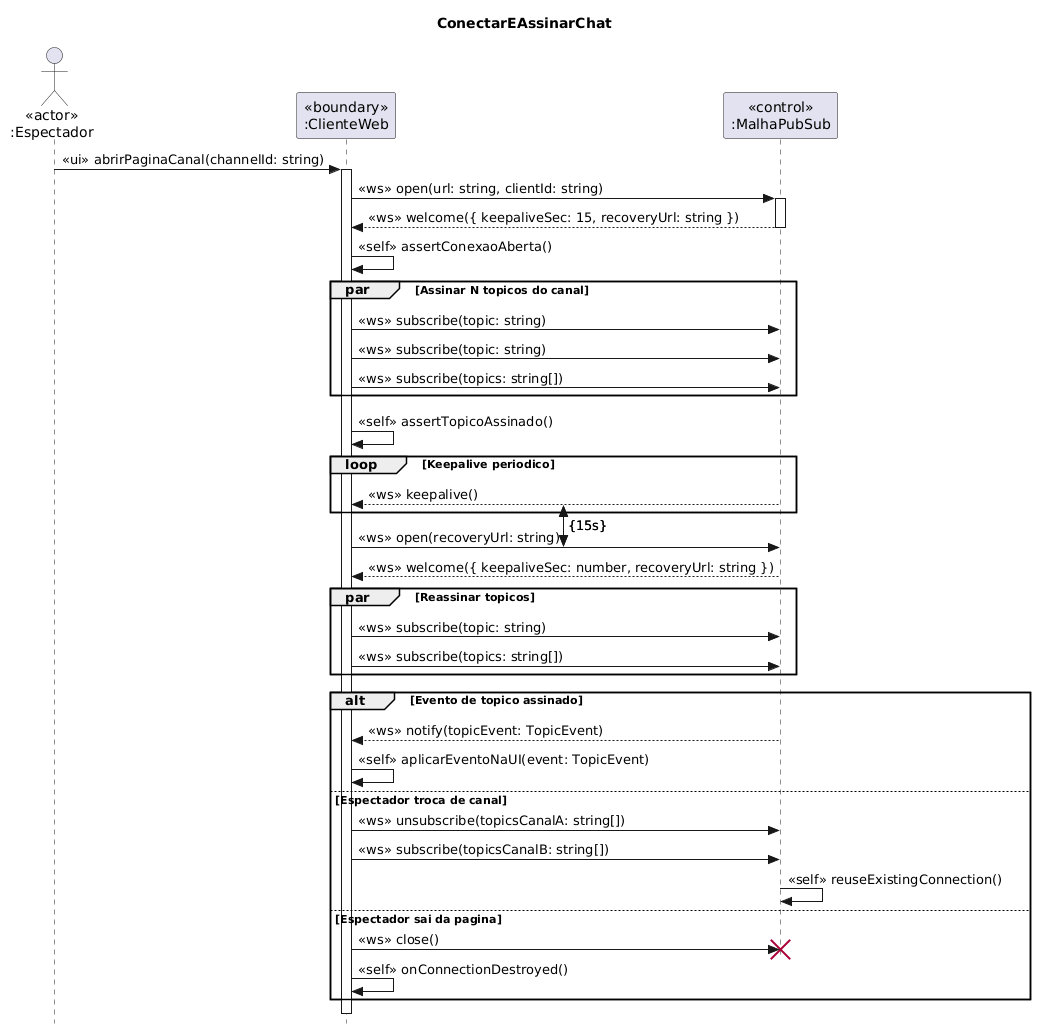

The diagram above was rendered by PlantUML. Its source (embedded in the PNG):
@startuml
!pragma teoz true
skinparam style strictuml
skinparam hyperlinkUnderline false
skinparam hyperlinkColor black
<style>
element {
  HyperLinkColor black
  HyperlinkUnderlineThickness 0
}
</style>
title ConectarEAssinarChat

actor "<<actor>>\n:Espectador" as espectador
participant "<<boundary>>\n:ClienteWeb" as remetente
participant "<<control>>\n:MalhaPubSub" as hermes

espectador -> remetente : <<ui>> abrirPaginaCanal(channelId: string)
activate remetente
remetente -> hermes : <<ws>> open(url: string, clientId: string)
activate hermes
hermes --> remetente : <<ws>> welcome({ keepaliveSec: 15, recoveryUrl: string })
deactivate hermes
remetente -> remetente : <<self>> assertConexaoAberta()

par Assinar N topicos do canal
  remetente -> hermes : <<ws>> subscribe(topic: string)
  remetente -> hermes : <<ws>> subscribe(topic: string)
  remetente -> hermes : <<ws>> subscribe(topics: string[])
end
remetente -> remetente : <<self>> assertTopicoAssinado()

loop Keepalive periodico
  {tKeep} hermes --> remetente : <<ws>> keepalive()
end

' Duration constraint: {15s} seta vertical <-> entre executions
{tRecover} remetente -> hermes : <<ws>> open(recoveryUrl: string)
{tKeep} <-> {tRecover} : {15s}
hermes --> remetente : <<ws>> welcome({ keepaliveSec: number, recoveryUrl: string })
par Reassinar topicos
  remetente -> hermes : <<ws>> subscribe(topic: string)
  remetente -> hermes : <<ws>> subscribe(topics: string[])
end

alt Evento de topico assinado
  hermes --> remetente : <<ws>> notify(topicEvent: TopicEvent)
  remetente -> remetente : <<self>> aplicarEventoNaUI(event: TopicEvent)
else Espectador troca de canal
  remetente -> hermes : <<ws>> unsubscribe(topicsCanalA: string[])
  remetente -> hermes : <<ws>> subscribe(topicsCanalB: string[])
  hermes -> hermes : <<self>> reuseExistingConnection()
else Espectador sai da pagina
  remetente -> hermes : <<ws>> close()
  destroy hermes
  remetente -> remetente : <<self>> onConnectionDestroyed()
end

deactivate remetente
@enduml